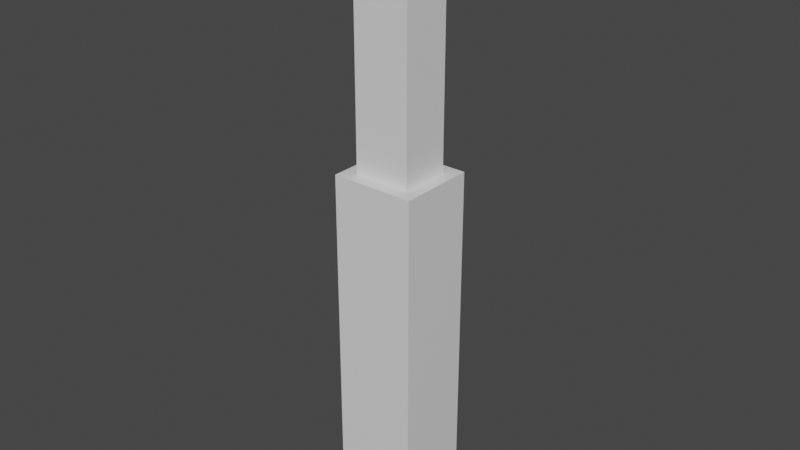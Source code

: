 # Source: test.blend  (saved by Blender 2.83.19; exported with 4.5.12 LTS)
import bpy
from mathutils import Matrix  # noqa: F401  (used for matrix-valued properties, if any)

bpy.ops.wm.read_factory_settings(use_empty=True)
scene = bpy.context.scene
scene.name = 'Scene'

# ---- collections
col_collection = bpy.data.collections.new('Collection'); scene.collection.children.link(col_collection)

# ---- materials (node trees are filled in below, after node groups)
mat_material = bpy.data.materials.new('Material')
mat_material.alpha_threshold = 0.0
mat_material.use_transparent_shadow = False
mat_material.line_color = (0.0, 0.0, 0.0, 1.0)

# ---- material node trees
mat_material.use_nodes = True; mat_material.node_tree.nodes.clear()
_N = mat_material.node_tree.nodes; _L = mat_material.node_tree.links
n0 = _N.new('ShaderNodeOutputMaterial'); n0.name = 'Material Output'; n0.location = (300, 300)
n1 = _N.new('ShaderNodeBsdfPrincipled'); n1.name = 'Principled BSDF'; n1.location = (10, 300)
n1.distribution = 'GGX'
n1.subsurface_method = 'BURLEY'
n1.inputs[2].default_value = 0.4
n1.inputs[3].default_value = 1.45
n1.inputs[27].default_value = (0.0, 0.0, 0.0, 1.0)
n1.inputs[28].default_value = 1.0
_L.new(n1.outputs[0], n0.inputs[0])
n0.is_active_output = True

# ---- world
world_world = bpy.data.worlds.new('World'); scene.world = world_world
world_world.use_nodes = True; world_world.node_tree.nodes.clear()
_N = world_world.node_tree.nodes; _L = world_world.node_tree.links
n0 = _N.new('ShaderNodeOutputWorld'); n0.name = 'World Output'; n0.location = (300, 300)
n1 = _N.new('ShaderNodeBackground'); n1.name = 'Background'; n1.location = (10, 300)
n1.inputs[0].default_value = (0.05088, 0.05088, 0.05088, 1.0)
_L.new(n1.outputs[0], n0.inputs[0])
n0.is_active_output = True
world_world.color = (0.05088, 0.05088, 0.05088)
world_world.use_sun_shadow = False
world_world.sun_shadow_jitter_overblur = 0.0

# ---- meshes
me_cube = bpy.data.meshes.new('Cube')
me_cube.from_pydata([(-0.5284, -0.5643, 1.0), (-0.5284, -0.5643, -1.0), (-0.5284, -1.0, 1.0), (-0.5284, -1.0, -1.0), (-1.0, -0.5643, 1.0), (-1.0, -0.5643, -1.0), (-1.0, -1.0, 1.0), (-1.0, -1.0, -1.0), (-0.5284, -1.0, 1.0), (-1.0, -1.0, 1.0), (-0.5284, -0.5643, 1.0), (-1.0, -0.5643, 1.0), (-0.5284, -1.0, 1.0), (-1.0, -1.0, 1.0), (-0.5284, -0.5643, 1.0), (-1.0, -0.5643, 1.0), (-0.6042, -0.9242, 1.0), (-0.9242, -0.9242, 1.0), (-0.6042, -0.6402, 1.0), (-0.9242, -0.6402, 1.0), (-0.5284, -1.0, 1.0), (-1.0, -1.0, 1.0), (-0.5284, -0.5643, 1.0), (-1.0, -0.5643, 1.0), (-0.6042, -0.9242, 2.423), (-0.9242, -0.9242, 2.423), (-0.6042, -0.6402, 2.423), (-0.9242, -0.6402, 2.423)], [], [(4, 6, 9, 11), (3, 2, 6, 7), (7, 6, 4, 5), (5, 1, 3, 7), (1, 0, 2, 3), (5, 4, 0, 1), (10, 11, 15, 14), (2, 0, 10, 8), (0, 4, 11, 10), (6, 2, 8, 9), (15, 13, 21, 23), (8, 10, 14, 12), (11, 9, 13, 15), (9, 8, 12, 13), (16, 18, 26, 24), (13, 12, 20, 21), (14, 15, 23, 22), (12, 14, 22, 20), (16, 17, 21, 20), (18, 16, 20, 22), (17, 19, 23, 21), (19, 18, 22, 23), (26, 27, 25, 24), (19, 17, 25, 27), (17, 16, 24, 25), (18, 19, 27, 26)])
_uv = me_cube.uv_layers.new(name='UVMap')
_uv.uv.foreach_set('vector', [0.625, 0.25, 0.625, 0.0, 0.625, 0.0, 0.625, 0.25, 0.375, 0.75, 0.625, 0.75, 0.625, 1.0, 0.375, 1.0, 0.375, 0.0, 0.625, 0.0, 0.625, 0.25, 0.375, 0.25, 0.125, 0.5, 0.375, 0.5, 0.375, 0.75, 0.125, 0.75, 0.375, 0.5, 0.625, 0.5, 0.625, 0.75, 0.375, 0.75, 0.375, 0.25, 0.625, 0.25, 0.625, 0.5, 0.375, 0.5, 0.625, 0.5, 0.625, 0.25, 0.625, 0.25, 0.625, 0.5, 0.625, 0.75, 0.625, 0.5, 0.625, 0.5, 0.625, 0.75, 0.625, 0.5, 0.625, 0.25, 0.625, 0.25, 0.625, 0.5, 0.625, 1.0, 0.625, 0.75, 0.625, 0.75, 0.625, 1.0, 0.625, 0.25, 0.625, 0.0, 0.625, 0.0, 0.625, 0.25, 0.625, 0.75, 0.625, 0.5, 0.625, 0.5, 0.625, 0.75, 0.625, 0.25, 0.625, 0.0, 0.625, 0.0, 0.625, 0.25, 0.625, 1.0, 0.625, 0.75, 0.625, 0.75, 0.625, 1.0, 0.6652, 0.7065, 0.6652, 0.5435, 0.6652, 0.5435, 0.6652, 0.7065, 0.625, 1.0, 0.625, 0.75, 0.625, 0.75, 0.625, 1.0, 0.625, 0.5, 0.625, 0.25, 0.625, 0.25, 0.625, 0.5, 0.625, 0.75, 0.625, 0.5, 0.625, 0.5, 0.625, 0.75, 0.6652, 0.7065, 0.8348, 0.7065, 0.875, 0.75, 0.625, 0.75, 0.6652, 0.5435, 0.6652, 0.7065, 0.625, 0.75, 0.625, 0.5, 0.8348, 0.7065, 0.8348, 0.5435, 0.875, 0.5, 0.875, 0.75, 0.8348, 0.5435, 0.6652, 0.5435, 0.625, 0.5, 0.875, 0.5, 0.6652, 0.5435, 0.8348, 0.5435, 0.8348, 0.7065, 0.6652, 0.7065, 0.8348, 0.5435, 0.8348, 0.7065, 0.8348, 0.7065, 0.8348, 0.5435, 0.8348, 0.7065, 0.6652, 0.7065, 0.6652, 0.7065, 0.8348, 0.7065, 0.6652, 0.5435, 0.8348, 0.5435, 0.8348, 0.5435, 0.6652, 0.5435])
me_cube.materials.append(mat_material)
me_cube.use_remesh_preserve_volume = False
me_cube.use_remesh_preserve_attributes = False
me_cube.use_mirror_vertex_groups = False
me_cube.update()
arm_armature = bpy.data.armatures.new('Armature')  # bones are not reproduced

# ---- objects
ob_cube = bpy.data.objects.new('Cube', me_cube)
ob_armature = bpy.data.objects.new('Armature', arm_armature)

# ---- transforms, parenting, visibility, modifiers, constraints
ob_cube.parent = ob_armature
ob_cube.matrix_parent_inverse = Matrix(((1.0, -0.0, -0.0, -0.0), (-0.0, 1.0, 0.0, 0.8547), (-0.0, -0.0, 1.0, -0.0), (-0.0, 0.0, -0.0, 1.0)))
ob_cube.location = (1.107, 0.0, 1.078)
ob_cube.lock_rotations_4d = False
ob_cube.empty_display_type = 'ARROWS'
ob_cube.lineart.crease_threshold = 0.0
_vg = ob_cube.vertex_groups.new(name='Bone')
for _i, _w in zip([0, 1, 2, 3, 4, 5, 6, 7, 8, 9, 10, 11, 12, 13, 14, 15, 16, 17, 18, 19, 20, 21, 22, 23], [0.8076, 0.9395, 0.8177, 0.9451, 0.8285, 0.951, 0.8385, 0.9562, 0.8177, 0.8385, 0.8076, 0.8285, 0.8177, 0.8385, 0.8076, 0.8285, 0.9513, 0.962, 0.9462, 0.9571, 0.8177, 0.8385, 0.8076, 0.8285]): _vg.add([_i], _w, 'REPLACE')
_vg = ob_cube.vertex_groups.new(name='Bone.001')
for _i, _w in zip([0, 2, 4, 6, 8, 9, 10, 11, 12, 13, 14, 15, 16, 17, 18, 19, 20, 21, 22, 23, 24, 25, 26, 27], [0.6067, 0.6275, 0.6496, 0.67, 0.6275, 0.67, 0.6067, 0.6496, 0.6275, 0.67, 0.6067, 0.6496, 0.9008, 0.9226, 0.8904, 0.9127, 0.6275, 0.67, 0.6067, 0.6496, 0.9588, 0.9723, 0.9519, 0.9663]): _vg.add([_i], _w, 'REPLACE')
_m = ob_cube.modifiers.new('Armature', 'ARMATURE')
_m.object = ob_armature
ob_armature.location = (0.0, -0.8547, 0.0)
ob_armature.show_in_front = True
ob_armature.lineart.crease_threshold = 0.0

# ---- collection membership
col_collection.objects.link(ob_cube)
col_collection.objects.link(ob_armature)

# ---- scene / render settings (as saved in the file)
scene.frame_start = 1; scene.frame_end = 250; scene.frame_set(0)
scene.render.engine = 'BLENDER_EEVEE_NEXT'
scene.cycles.use_denoising = False
scene.cycles.samples = 128
scene.cycles.sampling_pattern = 'TABULATED_SOBOL'
scene.cycles.use_adaptive_sampling = False
scene.cycles.use_light_tree = False
scene.view_settings.view_transform = 'Filmic'
bpy.context.view_layer.update()

# ---- added for rendering (the .blend has no active camera and no usable light): camera, sun
cam_auto = bpy.data.cameras.new('AutoCamera')
cam_auto.lens = 50.0
cam_auto.sensor_width = 36.0
cam_auto.clip_end = 1000.0
ob_auto_camera = bpy.data.objects.new('AutoCamera', cam_auto)
scene.collection.objects.link(ob_auto_camera)
ob_auto_camera.location = (3.56507, -4.64838, 4.36714)
ob_auto_camera.rotation_euler = (1.09748, -7.21219e-08, 0.694738)
scene.camera = ob_auto_camera
light_auto_sun = bpy.data.lights.new('AutoSun', 'SUN')
light_auto_sun.energy = 3.0
light_auto_sun.angle = 0.0523599
ob_auto_sun = bpy.data.objects.new('AutoSun', light_auto_sun)
scene.collection.objects.link(ob_auto_sun)
ob_auto_sun.rotation_euler = (0.872665, 0.174533, 0.523599)
bpy.context.view_layer.update()
